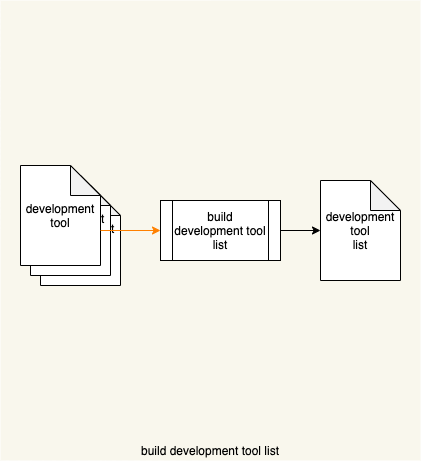

The diagram above was exported from draw.io. Its source (the exported page's mxGraphModel, read from the mxfile embedded in the PNG):
<mxGraphModel dx="4229" dy="1938" grid="1" gridSize="10" guides="1" tooltips="1" connect="1" arrows="1" fold="1" page="0" pageScale="1" pageWidth="850" pageHeight="1100" math="0" shadow="0">
  <root>
    <mxCell id="0" />
    <mxCell id="1" parent="0" />
    <mxCell id="2" value="" style="rounded=0;whiteSpace=wrap;html=1;fillColor=#f9f7ed;strokeColor=none;" vertex="1" parent="1">
      <mxGeometry x="-3140" y="-980" width="420" height="460" as="geometry" />
    </mxCell>
    <mxCell id="3" value="development tool" style="shape=note;whiteSpace=wrap;html=1;backgroundOutline=1;darkOpacity=0.05;" vertex="1" parent="1">
      <mxGeometry x="-3100" y="-795" width="80" height="100" as="geometry" />
    </mxCell>
    <mxCell id="4" value="development tool" style="shape=note;whiteSpace=wrap;html=1;backgroundOutline=1;darkOpacity=0.05;" vertex="1" parent="1">
      <mxGeometry x="-3110" y="-805" width="80" height="100" as="geometry" />
    </mxCell>
    <mxCell id="5" value="build development tool list" style="text;html=1;strokeColor=none;fillColor=none;align=center;verticalAlign=middle;whiteSpace=wrap;rounded=0;" vertex="1" parent="1">
      <mxGeometry x="-3140" y="-540" width="420" height="20" as="geometry" />
    </mxCell>
    <mxCell id="6" value="development tool" style="shape=note;whiteSpace=wrap;html=1;backgroundOutline=1;darkOpacity=0.05;" vertex="1" parent="1">
      <mxGeometry x="-3120" y="-815" width="80" height="100" as="geometry" />
    </mxCell>
    <mxCell id="7" value="development tool&lt;br&gt;list" style="shape=note;whiteSpace=wrap;html=1;backgroundOutline=1;darkOpacity=0.05;" vertex="1" parent="1">
      <mxGeometry x="-2820" y="-800" width="80" height="100" as="geometry" />
    </mxCell>
    <mxCell id="8" style="edgeStyle=orthogonalEdgeStyle;rounded=0;orthogonalLoop=1;jettySize=auto;html=1;entryX=0;entryY=0.5;entryDx=0;entryDy=0;entryPerimeter=0;" edge="1" source="9" target="7" parent="1">
      <mxGeometry relative="1" as="geometry" />
    </mxCell>
    <mxCell id="9" value="build&lt;br&gt;development tool list" style="shape=process;whiteSpace=wrap;html=1;backgroundOutline=1;" vertex="1" parent="1">
      <mxGeometry x="-2980" y="-780" width="120" height="60" as="geometry" />
    </mxCell>
    <mxCell id="10" style="edgeStyle=orthogonalEdgeStyle;rounded=0;orthogonalLoop=1;jettySize=auto;html=1;entryX=0;entryY=0.5;entryDx=0;entryDy=0;strokeColor=#FF8000;exitX=0;exitY=0;exitDx=80;exitDy=65;exitPerimeter=0;" edge="1" source="6" target="9" parent="1">
      <mxGeometry relative="1" as="geometry">
        <mxPoint x="-2720" y="-870" as="sourcePoint" />
        <mxPoint x="-2670" y="-755" as="targetPoint" />
      </mxGeometry>
    </mxCell>
  </root>
</mxGraphModel>